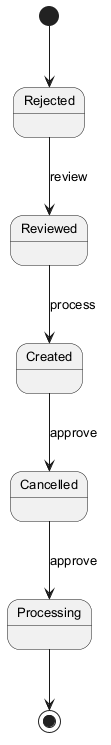

The diagram above was rendered by PlantUML. Its source (embedded in the PNG):
@startuml
skinparam backgroundColor #FFFFFF
skinparam classBackgroundColor #F3E5F5
skinparam classBorderColor #6A1B9A
skinparam defaultFontSize 13
[*] --> Rejected
Rejected --> Reviewed : review
Reviewed --> Created : process
Created --> Cancelled : approve
Cancelled --> Processing : approve
Processing --> [*]
@enduml